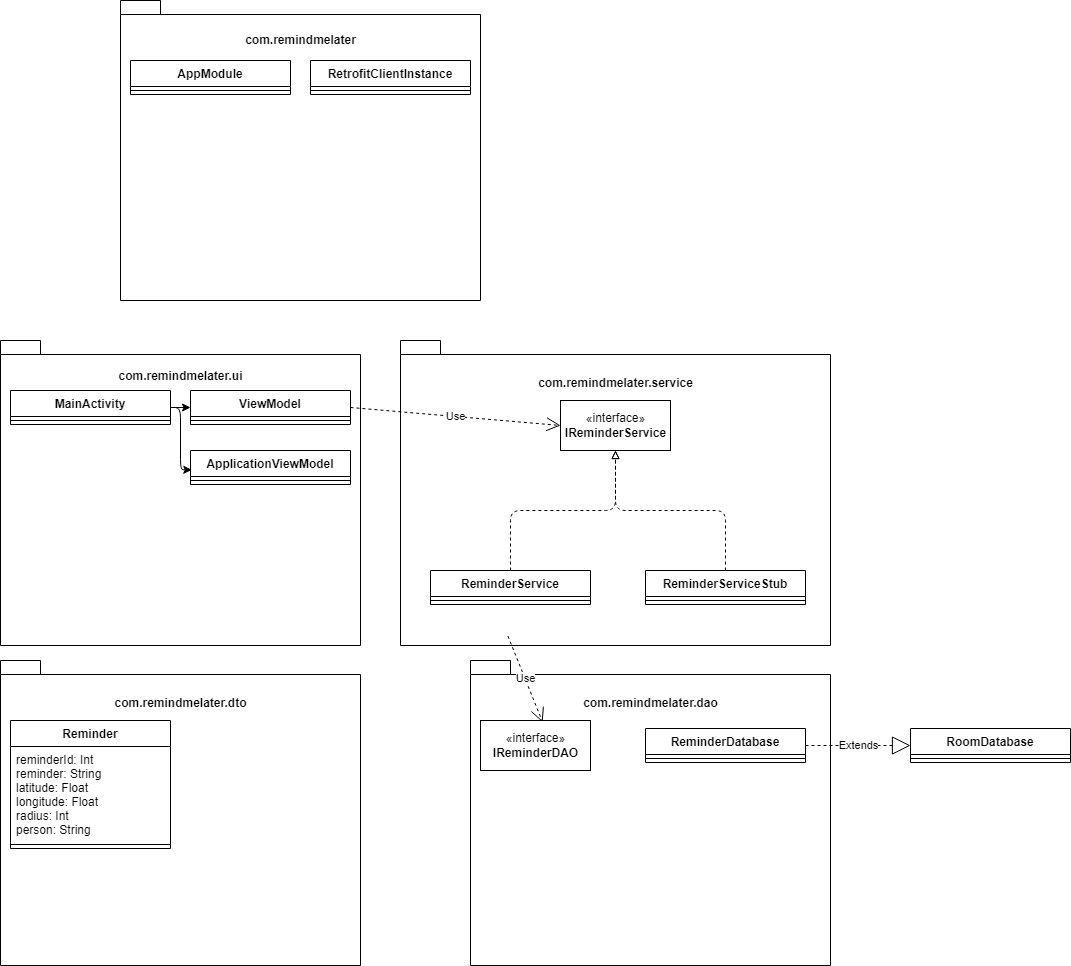

The diagram above was exported from draw.io. Its source (the exported page's mxGraphModel, read from the mxfile embedded in the PNG):
<mxGraphModel dx="2062" dy="1146" grid="1" gridSize="10" guides="1" tooltips="1" connect="1" arrows="1" fold="1" page="1" pageScale="1" pageWidth="850" pageHeight="1100" background="none" math="0" shadow="0">
  <root>
    <mxCell id="WIyWlLk6GJQsqaUBKTNV-0" />
    <mxCell id="WIyWlLk6GJQsqaUBKTNV-1" parent="WIyWlLk6GJQsqaUBKTNV-0" />
    <mxCell id="1HaIQsdyLIu8X52pOBNz-4" value="com.remindmelater.ui&lt;br&gt;&lt;br&gt;&lt;br&gt;&lt;br&gt;&lt;br&gt;&lt;br&gt;&lt;br&gt;&lt;br&gt;&lt;br&gt;&lt;br&gt;&lt;br&gt;&lt;br&gt;&lt;br&gt;&lt;br&gt;&lt;br&gt;&lt;br&gt;&lt;br&gt;&lt;br&gt;" style="shape=folder;fontStyle=1;spacingTop=10;tabWidth=40;tabHeight=14;tabPosition=left;html=1;rounded=0;" parent="WIyWlLk6GJQsqaUBKTNV-1" vertex="1">
      <mxGeometry x="10" y="460" width="360" height="305" as="geometry" />
    </mxCell>
    <mxCell id="1HaIQsdyLIu8X52pOBNz-5" value="com.remindmelater.service&lt;br&gt;&lt;br&gt;&lt;br&gt;&lt;br&gt;&lt;br&gt;&lt;br&gt;&lt;br&gt;&lt;br&gt;&lt;br&gt;&lt;br&gt;&lt;br&gt;&lt;br&gt;&lt;br&gt;&lt;br&gt;&lt;br&gt;&lt;br&gt;&lt;br&gt;" style="shape=folder;fontStyle=1;spacingTop=10;tabWidth=40;tabHeight=14;tabPosition=left;html=1;rounded=0;" parent="WIyWlLk6GJQsqaUBKTNV-1" vertex="1">
      <mxGeometry x="410" y="460" width="430" height="305" as="geometry" />
    </mxCell>
    <mxCell id="1HaIQsdyLIu8X52pOBNz-6" value="com.remindmelater.dto&lt;br&gt;&lt;br&gt;&lt;br&gt;&lt;br&gt;&lt;br&gt;&lt;br&gt;&lt;br&gt;&lt;br&gt;&lt;br&gt;&lt;br&gt;&lt;br&gt;&lt;br&gt;&lt;br&gt;&lt;br&gt;&lt;br&gt;&lt;br&gt;&lt;br&gt;" style="shape=folder;fontStyle=1;spacingTop=10;tabWidth=40;tabHeight=14;tabPosition=left;html=1;rounded=0;" parent="WIyWlLk6GJQsqaUBKTNV-1" vertex="1">
      <mxGeometry x="10" y="780" width="360" height="305" as="geometry" />
    </mxCell>
    <mxCell id="1HaIQsdyLIu8X52pOBNz-7" value="com.remindmelater.dao&lt;br&gt;&lt;br&gt;&lt;br&gt;&lt;br&gt;&lt;br&gt;&lt;br&gt;&lt;br&gt;&lt;br&gt;&lt;br&gt;&lt;br&gt;&lt;br&gt;&lt;br&gt;&lt;br&gt;&lt;br&gt;&lt;br&gt;&lt;br&gt;&lt;br&gt;" style="shape=folder;fontStyle=1;spacingTop=10;tabWidth=40;tabHeight=14;tabPosition=left;html=1;rounded=0;" parent="WIyWlLk6GJQsqaUBKTNV-1" vertex="1">
      <mxGeometry x="480" y="780" width="360" height="305" as="geometry" />
    </mxCell>
    <mxCell id="1HaIQsdyLIu8X52pOBNz-26" value="" style="edgeStyle=orthogonalEdgeStyle;orthogonalLoop=1;jettySize=auto;html=1;entryX=0.008;entryY=0.569;entryDx=0;entryDy=0;entryPerimeter=0;" parent="WIyWlLk6GJQsqaUBKTNV-1" source="1HaIQsdyLIu8X52pOBNz-8" target="1HaIQsdyLIu8X52pOBNz-14" edge="1">
      <mxGeometry relative="1" as="geometry">
        <Array as="points">
          <mxPoint x="190" y="527" />
          <mxPoint x="190" y="589" />
        </Array>
      </mxGeometry>
    </mxCell>
    <mxCell id="1HaIQsdyLIu8X52pOBNz-8" value="MainActivity" style="swimlane;fontStyle=1;align=center;verticalAlign=top;childLayout=stackLayout;horizontal=1;startSize=26;horizontalStack=0;resizeParent=1;resizeParentMax=0;resizeLast=0;collapsible=1;marginBottom=0;" parent="WIyWlLk6GJQsqaUBKTNV-1" vertex="1">
      <mxGeometry x="20" y="510" width="160" height="34" as="geometry" />
    </mxCell>
    <mxCell id="1HaIQsdyLIu8X52pOBNz-10" value="" style="line;strokeWidth=1;fillColor=none;align=left;verticalAlign=middle;spacingTop=-1;spacingLeft=3;spacingRight=3;rotatable=0;labelPosition=right;points=[];portConstraint=eastwest;" parent="1HaIQsdyLIu8X52pOBNz-8" vertex="1">
      <mxGeometry y="26" width="160" height="8" as="geometry" />
    </mxCell>
    <mxCell id="1HaIQsdyLIu8X52pOBNz-12" value="ViewModel" style="swimlane;fontStyle=1;align=center;verticalAlign=top;childLayout=stackLayout;horizontal=1;startSize=26;horizontalStack=0;resizeParent=1;resizeParentMax=0;resizeLast=0;collapsible=1;marginBottom=0;" parent="WIyWlLk6GJQsqaUBKTNV-1" vertex="1">
      <mxGeometry x="200" y="510" width="160" height="34" as="geometry" />
    </mxCell>
    <mxCell id="1HaIQsdyLIu8X52pOBNz-13" value="" style="line;strokeWidth=1;fillColor=none;align=left;verticalAlign=middle;spacingTop=-1;spacingLeft=3;spacingRight=3;rotatable=0;labelPosition=right;points=[];portConstraint=eastwest;" parent="1HaIQsdyLIu8X52pOBNz-12" vertex="1">
      <mxGeometry y="26" width="160" height="8" as="geometry" />
    </mxCell>
    <mxCell id="1HaIQsdyLIu8X52pOBNz-14" value="ApplicationViewModel" style="swimlane;fontStyle=1;align=center;verticalAlign=top;childLayout=stackLayout;horizontal=1;startSize=26;horizontalStack=0;resizeParent=1;resizeParentMax=0;resizeLast=0;collapsible=1;marginBottom=0;" parent="WIyWlLk6GJQsqaUBKTNV-1" vertex="1">
      <mxGeometry x="200" y="570" width="160" height="34" as="geometry" />
    </mxCell>
    <mxCell id="1HaIQsdyLIu8X52pOBNz-15" value="" style="line;strokeWidth=1;fillColor=none;align=left;verticalAlign=middle;spacingTop=-1;spacingLeft=3;spacingRight=3;rotatable=0;labelPosition=right;points=[];portConstraint=eastwest;" parent="1HaIQsdyLIu8X52pOBNz-14" vertex="1">
      <mxGeometry y="26" width="160" height="8" as="geometry" />
    </mxCell>
    <mxCell id="1HaIQsdyLIu8X52pOBNz-18" value="Reminder" style="swimlane;fontStyle=1;align=center;verticalAlign=top;childLayout=stackLayout;horizontal=1;startSize=26;horizontalStack=0;resizeParent=1;resizeParentMax=0;resizeLast=0;collapsible=1;marginBottom=0;" parent="WIyWlLk6GJQsqaUBKTNV-1" vertex="1">
      <mxGeometry x="20" y="840" width="160" height="128" as="geometry" />
    </mxCell>
    <mxCell id="1HaIQsdyLIu8X52pOBNz-19" value="reminderId: Int&#10;reminder: String&#10;latitude: Float&#10;longitude: Float&#10;radius: Int&#10;person: String" style="text;strokeColor=none;fillColor=none;align=left;verticalAlign=top;spacingLeft=4;spacingRight=4;overflow=hidden;rotatable=0;points=[[0,0.5],[1,0.5]];portConstraint=eastwest;" parent="1HaIQsdyLIu8X52pOBNz-18" vertex="1">
      <mxGeometry y="26" width="160" height="94" as="geometry" />
    </mxCell>
    <mxCell id="1HaIQsdyLIu8X52pOBNz-20" value="" style="line;strokeWidth=1;fillColor=none;align=left;verticalAlign=middle;spacingTop=-1;spacingLeft=3;spacingRight=3;rotatable=0;labelPosition=right;points=[];portConstraint=eastwest;" parent="1HaIQsdyLIu8X52pOBNz-18" vertex="1">
      <mxGeometry y="120" width="160" height="8" as="geometry" />
    </mxCell>
    <mxCell id="1HaIQsdyLIu8X52pOBNz-28" value="" style="endArrow=classic;html=1;exitX=1;exitY=0.5;exitDx=0;exitDy=0;entryX=0;entryY=0.5;entryDx=0;entryDy=0;" parent="WIyWlLk6GJQsqaUBKTNV-1" source="1HaIQsdyLIu8X52pOBNz-8" target="1HaIQsdyLIu8X52pOBNz-12" edge="1">
      <mxGeometry width="50" height="50" relative="1" as="geometry">
        <mxPoint x="210" y="610" as="sourcePoint" />
        <mxPoint x="260" y="560" as="targetPoint" />
      </mxGeometry>
    </mxCell>
    <mxCell id="1HaIQsdyLIu8X52pOBNz-29" value="«interface»&lt;br&gt;&lt;b&gt;IReminderService&lt;/b&gt;" style="html=1;" parent="WIyWlLk6GJQsqaUBKTNV-1" vertex="1">
      <mxGeometry x="570" y="520" width="110" height="50" as="geometry" />
    </mxCell>
    <mxCell id="1HaIQsdyLIu8X52pOBNz-30" value="ReminderService" style="swimlane;fontStyle=1;align=center;verticalAlign=top;childLayout=stackLayout;horizontal=1;startSize=26;horizontalStack=0;resizeParent=1;resizeParentMax=0;resizeLast=0;collapsible=1;marginBottom=0;" parent="WIyWlLk6GJQsqaUBKTNV-1" vertex="1">
      <mxGeometry x="440" y="690" width="160" height="34" as="geometry" />
    </mxCell>
    <mxCell id="1HaIQsdyLIu8X52pOBNz-32" value="" style="line;strokeWidth=1;fillColor=none;align=left;verticalAlign=middle;spacingTop=-1;spacingLeft=3;spacingRight=3;rotatable=0;labelPosition=right;points=[];portConstraint=eastwest;" parent="1HaIQsdyLIu8X52pOBNz-30" vertex="1">
      <mxGeometry y="26" width="160" height="8" as="geometry" />
    </mxCell>
    <mxCell id="1HaIQsdyLIu8X52pOBNz-42" value="" style="edgeStyle=orthogonalEdgeStyle;orthogonalLoop=1;jettySize=auto;html=1;endArrow=block;endFill=0;dashed=1;entryX=0.5;entryY=1;entryDx=0;entryDy=0;" parent="WIyWlLk6GJQsqaUBKTNV-1" source="1HaIQsdyLIu8X52pOBNz-36" target="1HaIQsdyLIu8X52pOBNz-29" edge="1">
      <mxGeometry relative="1" as="geometry">
        <mxPoint x="620" y="570" as="targetPoint" />
      </mxGeometry>
    </mxCell>
    <mxCell id="1HaIQsdyLIu8X52pOBNz-36" value="ReminderServiceStub" style="swimlane;fontStyle=1;align=center;verticalAlign=top;childLayout=stackLayout;horizontal=1;startSize=26;horizontalStack=0;resizeParent=1;resizeParentMax=0;resizeLast=0;collapsible=1;marginBottom=0;" parent="WIyWlLk6GJQsqaUBKTNV-1" vertex="1">
      <mxGeometry x="655" y="690" width="160" height="34" as="geometry" />
    </mxCell>
    <mxCell id="1HaIQsdyLIu8X52pOBNz-38" value="" style="line;strokeWidth=1;fillColor=none;align=left;verticalAlign=middle;spacingTop=-1;spacingLeft=3;spacingRight=3;rotatable=0;labelPosition=right;points=[];portConstraint=eastwest;" parent="1HaIQsdyLIu8X52pOBNz-36" vertex="1">
      <mxGeometry y="26" width="160" height="8" as="geometry" />
    </mxCell>
    <mxCell id="1HaIQsdyLIu8X52pOBNz-43" value="" style="edgeStyle=orthogonalEdgeStyle;orthogonalLoop=1;jettySize=auto;html=1;endArrow=block;endFill=0;dashed=1;exitX=0.5;exitY=0;exitDx=0;exitDy=0;entryX=0.5;entryY=1;entryDx=0;entryDy=0;" parent="WIyWlLk6GJQsqaUBKTNV-1" source="1HaIQsdyLIu8X52pOBNz-30" target="1HaIQsdyLIu8X52pOBNz-29" edge="1">
      <mxGeometry relative="1" as="geometry">
        <mxPoint x="620" y="629.55" as="sourcePoint" />
        <mxPoint x="580" y="570" as="targetPoint" />
      </mxGeometry>
    </mxCell>
    <mxCell id="1HaIQsdyLIu8X52pOBNz-44" value="Use" style="endArrow=open;endSize=12;dashed=1;html=1;exitX=1;exitY=0.5;exitDx=0;exitDy=0;strokeColor=default;entryX=0;entryY=0.5;entryDx=0;entryDy=0;rounded=1;" parent="WIyWlLk6GJQsqaUBKTNV-1" source="1HaIQsdyLIu8X52pOBNz-12" target="1HaIQsdyLIu8X52pOBNz-29" edge="1">
      <mxGeometry width="160" relative="1" as="geometry">
        <mxPoint x="350" y="680" as="sourcePoint" />
        <mxPoint x="510" y="680" as="targetPoint" />
      </mxGeometry>
    </mxCell>
    <mxCell id="1HaIQsdyLIu8X52pOBNz-46" value="Use" style="endArrow=open;endSize=12;dashed=1;html=1;rounded=1;strokeColor=default;exitX=0.484;exitY=0.984;exitDx=0;exitDy=0;exitPerimeter=0;entryX=0.565;entryY=0.034;entryDx=0;entryDy=0;entryPerimeter=0;" parent="WIyWlLk6GJQsqaUBKTNV-1" target="1HaIQsdyLIu8X52pOBNz-57" edge="1">
      <mxGeometry width="160" relative="1" as="geometry">
        <mxPoint x="517.44" y="755.5839999999998" as="sourcePoint" />
        <mxPoint x="545.0000000000002" y="840" as="targetPoint" />
      </mxGeometry>
    </mxCell>
    <mxCell id="1HaIQsdyLIu8X52pOBNz-48" value="com.remindmelater&lt;br&gt;&lt;br&gt;&lt;br&gt;&lt;br&gt;&lt;br&gt;&lt;br&gt;&lt;br&gt;&lt;br&gt;&lt;br&gt;&lt;br&gt;&lt;br&gt;&lt;br&gt;&lt;br&gt;&lt;br&gt;&lt;br&gt;&lt;br&gt;&lt;br&gt;" style="shape=folder;fontStyle=1;spacingTop=10;tabWidth=40;tabHeight=14;tabPosition=left;html=1;rounded=0;" parent="WIyWlLk6GJQsqaUBKTNV-1" vertex="1">
      <mxGeometry x="130" y="120" width="360" height="300" as="geometry" />
    </mxCell>
    <mxCell id="1HaIQsdyLIu8X52pOBNz-49" value="AppModule" style="swimlane;fontStyle=1;align=center;verticalAlign=top;childLayout=stackLayout;horizontal=1;startSize=26;horizontalStack=0;resizeParent=1;resizeParentMax=0;resizeLast=0;collapsible=1;marginBottom=0;" parent="WIyWlLk6GJQsqaUBKTNV-1" vertex="1">
      <mxGeometry x="140" y="180" width="160" height="34" as="geometry" />
    </mxCell>
    <mxCell id="1HaIQsdyLIu8X52pOBNz-51" value="" style="line;strokeWidth=1;fillColor=none;align=left;verticalAlign=middle;spacingTop=-1;spacingLeft=3;spacingRight=3;rotatable=0;labelPosition=right;points=[];portConstraint=eastwest;" parent="1HaIQsdyLIu8X52pOBNz-49" vertex="1">
      <mxGeometry y="26" width="160" height="8" as="geometry" />
    </mxCell>
    <mxCell id="1HaIQsdyLIu8X52pOBNz-53" value="RetrofitClientInstance" style="swimlane;fontStyle=1;align=center;verticalAlign=top;childLayout=stackLayout;horizontal=1;startSize=26;horizontalStack=0;resizeParent=1;resizeParentMax=0;resizeLast=0;collapsible=1;marginBottom=0;" parent="WIyWlLk6GJQsqaUBKTNV-1" vertex="1">
      <mxGeometry x="320" y="180" width="160" height="34" as="geometry" />
    </mxCell>
    <mxCell id="1HaIQsdyLIu8X52pOBNz-55" value="" style="line;strokeWidth=1;fillColor=none;align=left;verticalAlign=middle;spacingTop=-1;spacingLeft=3;spacingRight=3;rotatable=0;labelPosition=right;points=[];portConstraint=eastwest;" parent="1HaIQsdyLIu8X52pOBNz-53" vertex="1">
      <mxGeometry y="26" width="160" height="8" as="geometry" />
    </mxCell>
    <mxCell id="1HaIQsdyLIu8X52pOBNz-57" value="«interface»&lt;br&gt;&lt;b&gt;IReminderDAO&lt;/b&gt;" style="html=1;" parent="WIyWlLk6GJQsqaUBKTNV-1" vertex="1">
      <mxGeometry x="490" y="840" width="110" height="50" as="geometry" />
    </mxCell>
    <mxCell id="1HaIQsdyLIu8X52pOBNz-58" value="ReminderDatabase" style="swimlane;fontStyle=1;align=center;verticalAlign=top;childLayout=stackLayout;horizontal=1;startSize=26;horizontalStack=0;resizeParent=1;resizeParentMax=0;resizeLast=0;collapsible=1;marginBottom=0;" parent="WIyWlLk6GJQsqaUBKTNV-1" vertex="1">
      <mxGeometry x="655" y="848" width="160" height="34" as="geometry" />
    </mxCell>
    <mxCell id="1HaIQsdyLIu8X52pOBNz-60" value="" style="line;strokeWidth=1;fillColor=none;align=left;verticalAlign=middle;spacingTop=-1;spacingLeft=3;spacingRight=3;rotatable=0;labelPosition=right;points=[];portConstraint=eastwest;" parent="1HaIQsdyLIu8X52pOBNz-58" vertex="1">
      <mxGeometry y="26" width="160" height="8" as="geometry" />
    </mxCell>
    <mxCell id="1HaIQsdyLIu8X52pOBNz-62" value="RoomDatabase" style="swimlane;fontStyle=1;align=center;verticalAlign=top;childLayout=stackLayout;horizontal=1;startSize=26;horizontalStack=0;resizeParent=1;resizeParentMax=0;resizeLast=0;collapsible=1;marginBottom=0;" parent="WIyWlLk6GJQsqaUBKTNV-1" vertex="1">
      <mxGeometry x="920" y="848" width="160" height="34" as="geometry" />
    </mxCell>
    <mxCell id="1HaIQsdyLIu8X52pOBNz-64" value="" style="line;strokeWidth=1;fillColor=none;align=left;verticalAlign=middle;spacingTop=-1;spacingLeft=3;spacingRight=3;rotatable=0;labelPosition=right;points=[];portConstraint=eastwest;" parent="1HaIQsdyLIu8X52pOBNz-62" vertex="1">
      <mxGeometry y="26" width="160" height="8" as="geometry" />
    </mxCell>
    <mxCell id="1HaIQsdyLIu8X52pOBNz-66" value="Extends" style="endArrow=block;endSize=16;endFill=0;html=1;rounded=1;dashed=1;strokeColor=default;exitX=1;exitY=0.5;exitDx=0;exitDy=0;entryX=0;entryY=0.5;entryDx=0;entryDy=0;" parent="WIyWlLk6GJQsqaUBKTNV-1" source="1HaIQsdyLIu8X52pOBNz-58" target="1HaIQsdyLIu8X52pOBNz-62" edge="1">
      <mxGeometry width="160" relative="1" as="geometry">
        <mxPoint x="520" y="740" as="sourcePoint" />
        <mxPoint x="680" y="740" as="targetPoint" />
      </mxGeometry>
    </mxCell>
  </root>
</mxGraphModel>